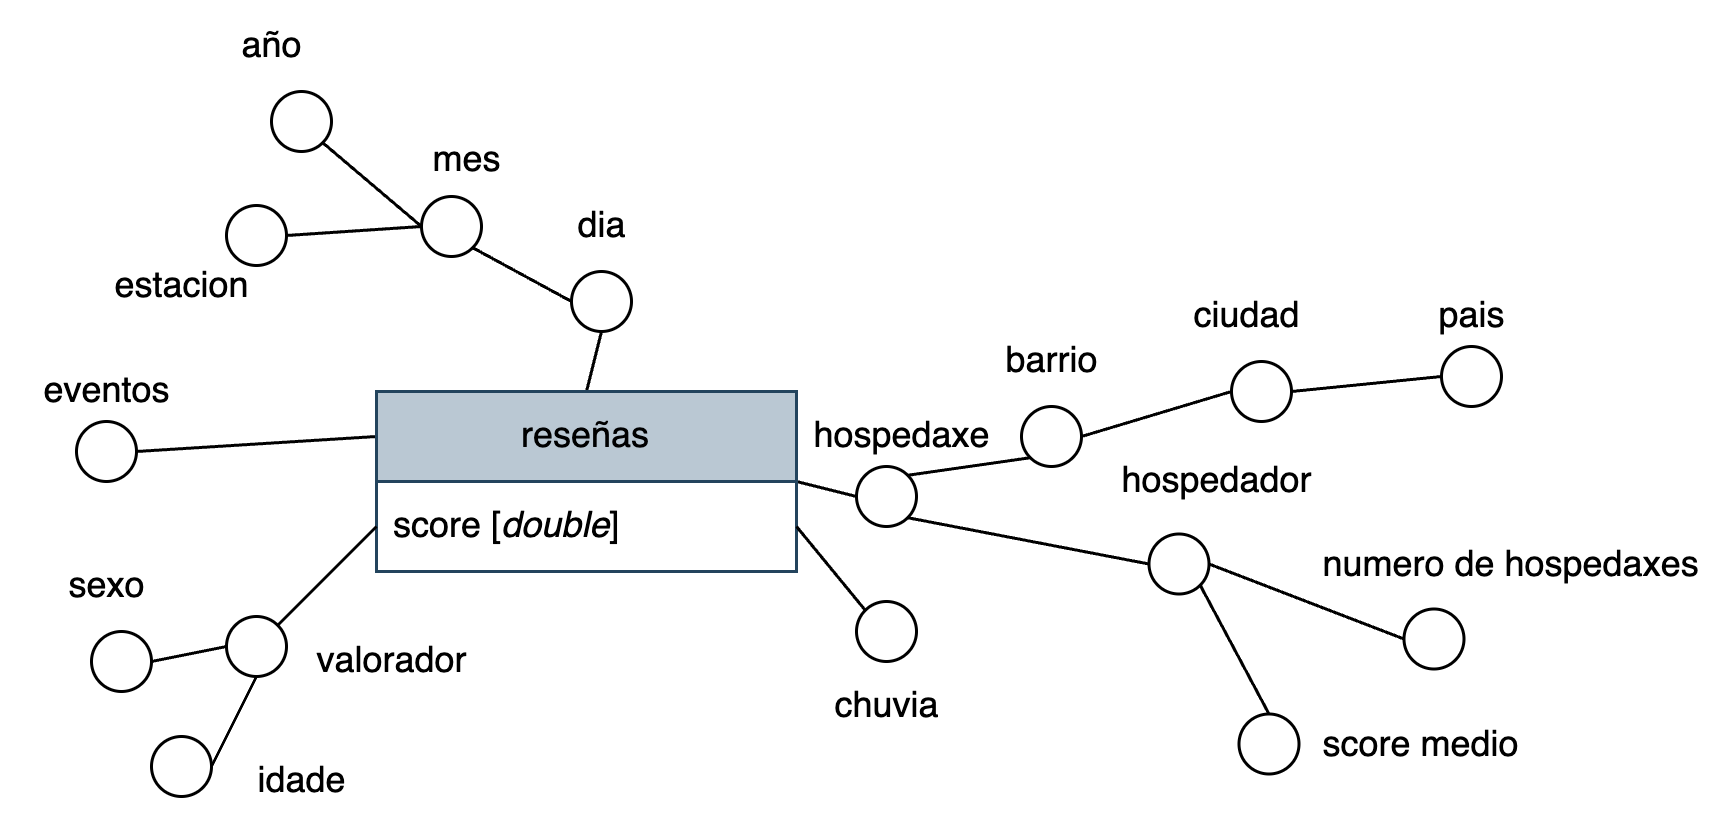

The diagram above was exported from draw.io. Its source (the exported page's mxGraphModel, read from the mxfile embedded in the PNG):
<mxGraphModel dx="928" dy="708" grid="1" gridSize="10" guides="1" tooltips="1" connect="1" arrows="1" fold="1" page="1" pageScale="1" pageWidth="827" pageHeight="1169" math="0" shadow="0">
  <root>
    <mxCell id="0" />
    <mxCell id="1" parent="0" />
    <mxCell id="Rinn80uGGnNhsnlKKktg-12" style="rounded=0;orthogonalLoop=1;jettySize=auto;html=1;exitX=1;exitY=0.5;exitDx=0;exitDy=0;entryX=0;entryY=0.5;entryDx=0;entryDy=0;endArrow=none;startFill=0;" edge="1" parent="1" source="Rinn80uGGnNhsnlKKktg-2" target="Rinn80uGGnNhsnlKKktg-11">
      <mxGeometry relative="1" as="geometry" />
    </mxCell>
    <mxCell id="Rinn80uGGnNhsnlKKktg-21" style="rounded=0;orthogonalLoop=1;jettySize=auto;html=1;exitX=0.5;exitY=0;exitDx=0;exitDy=0;entryX=0.5;entryY=1;entryDx=0;entryDy=0;endArrow=none;startFill=0;" edge="1" parent="1" source="Rinn80uGGnNhsnlKKktg-2" target="Rinn80uGGnNhsnlKKktg-19">
      <mxGeometry relative="1" as="geometry" />
    </mxCell>
    <mxCell id="Rinn80uGGnNhsnlKKktg-67" style="rounded=0;orthogonalLoop=1;jettySize=auto;html=1;exitX=0;exitY=0.25;exitDx=0;exitDy=0;endArrow=none;startFill=0;entryX=1;entryY=0.5;entryDx=0;entryDy=0;" edge="1" parent="1" source="Rinn80uGGnNhsnlKKktg-2" target="Rinn80uGGnNhsnlKKktg-68">
      <mxGeometry relative="1" as="geometry">
        <mxPoint x="220" y="370" as="targetPoint" />
      </mxGeometry>
    </mxCell>
    <mxCell id="Rinn80uGGnNhsnlKKktg-2" value="reseñas" style="swimlane;fontStyle=0;childLayout=stackLayout;horizontal=1;startSize=30;horizontalStack=0;resizeParent=1;resizeParentMax=0;resizeLast=0;collapsible=1;marginBottom=0;whiteSpace=wrap;html=1;fillColor=#bac8d3;strokeColor=#23445d;" vertex="1" parent="1">
      <mxGeometry x="320" y="340" width="140" height="60" as="geometry" />
    </mxCell>
    <mxCell id="Rinn80uGGnNhsnlKKktg-3" value="score [&lt;i&gt;double&lt;/i&gt;]" style="text;strokeColor=none;fillColor=none;align=left;verticalAlign=middle;spacingLeft=4;spacingRight=4;overflow=hidden;points=[[0,0.5],[1,0.5]];portConstraint=eastwest;rotatable=0;whiteSpace=wrap;html=1;" vertex="1" parent="Rinn80uGGnNhsnlKKktg-2">
      <mxGeometry y="30" width="140" height="30" as="geometry" />
    </mxCell>
    <mxCell id="Rinn80uGGnNhsnlKKktg-9" value="hospedaxe" style="text;html=1;align=center;verticalAlign=middle;resizable=0;points=[];autosize=1;strokeColor=none;fillColor=none;" vertex="1" parent="1">
      <mxGeometry x="455" y="340" width="80" height="30" as="geometry" />
    </mxCell>
    <mxCell id="Rinn80uGGnNhsnlKKktg-14" style="rounded=0;orthogonalLoop=1;jettySize=auto;html=1;exitX=1;exitY=1;exitDx=0;exitDy=0;entryX=0;entryY=0.5;entryDx=0;entryDy=0;endArrow=none;startFill=0;" edge="1" parent="1" source="Rinn80uGGnNhsnlKKktg-11" target="Rinn80uGGnNhsnlKKktg-13">
      <mxGeometry relative="1" as="geometry" />
    </mxCell>
    <mxCell id="Rinn80uGGnNhsnlKKktg-35" style="rounded=0;orthogonalLoop=1;jettySize=auto;html=1;exitX=1;exitY=0;exitDx=0;exitDy=0;endArrow=none;startFill=0;entryX=0;entryY=1;entryDx=0;entryDy=0;" edge="1" parent="1" source="Rinn80uGGnNhsnlKKktg-11" target="Rinn80uGGnNhsnlKKktg-43">
      <mxGeometry relative="1" as="geometry">
        <mxPoint x="650" y="340" as="targetPoint" />
      </mxGeometry>
    </mxCell>
    <mxCell id="Rinn80uGGnNhsnlKKktg-11" value="" style="ellipse;whiteSpace=wrap;html=1;" vertex="1" parent="1">
      <mxGeometry x="480" y="365" width="20" height="20" as="geometry" />
    </mxCell>
    <mxCell id="Rinn80uGGnNhsnlKKktg-65" style="rounded=0;orthogonalLoop=1;jettySize=auto;html=1;exitX=1;exitY=0.5;exitDx=0;exitDy=0;entryX=0;entryY=0.5;entryDx=0;entryDy=0;endArrow=none;startFill=0;" edge="1" parent="1" source="Rinn80uGGnNhsnlKKktg-13" target="Rinn80uGGnNhsnlKKktg-46">
      <mxGeometry relative="1" as="geometry" />
    </mxCell>
    <mxCell id="Rinn80uGGnNhsnlKKktg-79" style="rounded=0;orthogonalLoop=1;jettySize=auto;html=1;exitX=1;exitY=1;exitDx=0;exitDy=0;entryX=0.5;entryY=0;entryDx=0;entryDy=0;endArrow=none;startFill=0;" edge="1" parent="1" source="Rinn80uGGnNhsnlKKktg-13" target="Rinn80uGGnNhsnlKKktg-78">
      <mxGeometry relative="1" as="geometry" />
    </mxCell>
    <mxCell id="Rinn80uGGnNhsnlKKktg-13" value="" style="ellipse;whiteSpace=wrap;html=1;" vertex="1" parent="1">
      <mxGeometry x="577.5" y="387.5" width="20" height="20" as="geometry" />
    </mxCell>
    <mxCell id="Rinn80uGGnNhsnlKKktg-15" value="hospedador" style="text;html=1;align=center;verticalAlign=middle;resizable=0;points=[];autosize=1;strokeColor=none;fillColor=none;" vertex="1" parent="1">
      <mxGeometry x="555" y="355" width="90" height="30" as="geometry" />
    </mxCell>
    <mxCell id="Rinn80uGGnNhsnlKKktg-16" value="mes" style="text;html=1;align=center;verticalAlign=middle;resizable=0;points=[];autosize=1;strokeColor=none;fillColor=none;" vertex="1" parent="1">
      <mxGeometry x="325" y="248" width="50" height="30" as="geometry" />
    </mxCell>
    <mxCell id="Rinn80uGGnNhsnlKKktg-17" style="rounded=0;orthogonalLoop=1;jettySize=auto;html=1;exitX=1;exitY=1;exitDx=0;exitDy=0;entryX=0;entryY=0.5;entryDx=0;entryDy=0;endArrow=none;startFill=0;" edge="1" parent="1" source="Rinn80uGGnNhsnlKKktg-18" target="Rinn80uGGnNhsnlKKktg-19">
      <mxGeometry relative="1" as="geometry" />
    </mxCell>
    <mxCell id="Rinn80uGGnNhsnlKKktg-55" style="rounded=0;orthogonalLoop=1;jettySize=auto;html=1;exitX=0;exitY=0.5;exitDx=0;exitDy=0;entryX=1;entryY=0.5;entryDx=0;entryDy=0;endArrow=none;startFill=0;" edge="1" parent="1" source="Rinn80uGGnNhsnlKKktg-18" target="Rinn80uGGnNhsnlKKktg-54">
      <mxGeometry relative="1" as="geometry" />
    </mxCell>
    <mxCell id="Rinn80uGGnNhsnlKKktg-18" value="" style="ellipse;whiteSpace=wrap;html=1;" vertex="1" parent="1">
      <mxGeometry x="335" y="275" width="20" height="20" as="geometry" />
    </mxCell>
    <mxCell id="Rinn80uGGnNhsnlKKktg-19" value="" style="ellipse;whiteSpace=wrap;html=1;" vertex="1" parent="1">
      <mxGeometry x="385" y="300" width="20" height="20" as="geometry" />
    </mxCell>
    <mxCell id="Rinn80uGGnNhsnlKKktg-20" value="dia" style="text;html=1;align=center;verticalAlign=middle;resizable=0;points=[];autosize=1;strokeColor=none;fillColor=none;" vertex="1" parent="1">
      <mxGeometry x="375" y="270" width="40" height="30" as="geometry" />
    </mxCell>
    <mxCell id="Rinn80uGGnNhsnlKKktg-27" style="rounded=0;orthogonalLoop=1;jettySize=auto;html=1;exitX=1;exitY=1;exitDx=0;exitDy=0;entryX=0;entryY=0.5;entryDx=0;entryDy=0;endArrow=none;startFill=0;" edge="1" parent="1" source="Rinn80uGGnNhsnlKKktg-25" target="Rinn80uGGnNhsnlKKktg-18">
      <mxGeometry relative="1" as="geometry" />
    </mxCell>
    <mxCell id="Rinn80uGGnNhsnlKKktg-25" value="" style="ellipse;whiteSpace=wrap;html=1;" vertex="1" parent="1">
      <mxGeometry x="285" y="240" width="20" height="20" as="geometry" />
    </mxCell>
    <mxCell id="Rinn80uGGnNhsnlKKktg-28" value="año" style="text;html=1;align=center;verticalAlign=middle;resizable=0;points=[];autosize=1;strokeColor=none;fillColor=none;" vertex="1" parent="1">
      <mxGeometry x="265" y="210" width="40" height="30" as="geometry" />
    </mxCell>
    <mxCell id="Rinn80uGGnNhsnlKKktg-36" value="barrio" style="text;html=1;align=center;verticalAlign=middle;resizable=0;points=[];autosize=1;strokeColor=none;fillColor=none;" vertex="1" parent="1">
      <mxGeometry x="520" y="315" width="50" height="30" as="geometry" />
    </mxCell>
    <mxCell id="Rinn80uGGnNhsnlKKktg-41" value="" style="ellipse;whiteSpace=wrap;html=1;" vertex="1" parent="1">
      <mxGeometry x="480" y="410" width="20" height="20" as="geometry" />
    </mxCell>
    <mxCell id="Rinn80uGGnNhsnlKKktg-40" style="rounded=0;orthogonalLoop=1;jettySize=auto;html=1;exitX=1;exitY=0.5;exitDx=0;exitDy=0;endArrow=none;startFill=0;entryX=0;entryY=0;entryDx=0;entryDy=0;" edge="1" parent="1" source="Rinn80uGGnNhsnlKKktg-3" target="Rinn80uGGnNhsnlKKktg-41">
      <mxGeometry relative="1" as="geometry">
        <mxPoint x="510" y="490" as="targetPoint" />
      </mxGeometry>
    </mxCell>
    <mxCell id="Rinn80uGGnNhsnlKKktg-44" style="rounded=0;orthogonalLoop=1;jettySize=auto;html=1;exitX=1;exitY=0.5;exitDx=0;exitDy=0;entryX=0;entryY=0.5;entryDx=0;entryDy=0;endArrow=none;startFill=0;" edge="1" parent="1" source="Rinn80uGGnNhsnlKKktg-43" target="Rinn80uGGnNhsnlKKktg-48">
      <mxGeometry relative="1" as="geometry">
        <mxPoint x="694.9999999999998" y="325" as="targetPoint" />
      </mxGeometry>
    </mxCell>
    <mxCell id="Rinn80uGGnNhsnlKKktg-43" value="" style="ellipse;whiteSpace=wrap;html=1;" vertex="1" parent="1">
      <mxGeometry x="535" y="345" width="20" height="20" as="geometry" />
    </mxCell>
    <mxCell id="Rinn80uGGnNhsnlKKktg-46" value="" style="ellipse;whiteSpace=wrap;html=1;" vertex="1" parent="1">
      <mxGeometry x="662.5" y="412.5" width="20" height="20" as="geometry" />
    </mxCell>
    <mxCell id="Rinn80uGGnNhsnlKKktg-47" value="" style="ellipse;whiteSpace=wrap;html=1;" vertex="1" parent="1">
      <mxGeometry x="675" y="325" width="20" height="20" as="geometry" />
    </mxCell>
    <mxCell id="Rinn80uGGnNhsnlKKktg-52" style="rounded=0;orthogonalLoop=1;jettySize=auto;html=1;exitX=1;exitY=0.5;exitDx=0;exitDy=0;entryX=0;entryY=0.5;entryDx=0;entryDy=0;endArrow=none;startFill=0;" edge="1" parent="1" source="Rinn80uGGnNhsnlKKktg-48" target="Rinn80uGGnNhsnlKKktg-47">
      <mxGeometry relative="1" as="geometry" />
    </mxCell>
    <mxCell id="Rinn80uGGnNhsnlKKktg-48" value="" style="ellipse;whiteSpace=wrap;html=1;" vertex="1" parent="1">
      <mxGeometry x="605" y="330" width="20" height="20" as="geometry" />
    </mxCell>
    <mxCell id="Rinn80uGGnNhsnlKKktg-51" value="ciudad" style="text;html=1;align=center;verticalAlign=middle;resizable=0;points=[];autosize=1;strokeColor=none;fillColor=none;" vertex="1" parent="1">
      <mxGeometry x="580" y="300" width="60" height="30" as="geometry" />
    </mxCell>
    <mxCell id="Rinn80uGGnNhsnlKKktg-53" value="pais" style="text;html=1;align=center;verticalAlign=middle;resizable=0;points=[];autosize=1;strokeColor=none;fillColor=none;" vertex="1" parent="1">
      <mxGeometry x="660" y="300" width="50" height="30" as="geometry" />
    </mxCell>
    <mxCell id="Rinn80uGGnNhsnlKKktg-54" value="" style="ellipse;whiteSpace=wrap;html=1;" vertex="1" parent="1">
      <mxGeometry x="270" y="278" width="20" height="20" as="geometry" />
    </mxCell>
    <mxCell id="Rinn80uGGnNhsnlKKktg-56" value="estacion" style="text;html=1;align=center;verticalAlign=middle;resizable=0;points=[];autosize=1;strokeColor=none;fillColor=none;" vertex="1" parent="1">
      <mxGeometry x="220" y="290" width="70" height="30" as="geometry" />
    </mxCell>
    <mxCell id="Rinn80uGGnNhsnlKKktg-57" value="chuvia" style="text;html=1;align=center;verticalAlign=middle;resizable=0;points=[];autosize=1;strokeColor=none;fillColor=none;" vertex="1" parent="1">
      <mxGeometry x="460" y="430" width="60" height="30" as="geometry" />
    </mxCell>
    <mxCell id="Rinn80uGGnNhsnlKKktg-71" style="rounded=0;orthogonalLoop=1;jettySize=auto;html=1;exitX=0;exitY=0.5;exitDx=0;exitDy=0;entryX=1;entryY=0.5;entryDx=0;entryDy=0;endArrow=none;startFill=0;" edge="1" parent="1" source="Rinn80uGGnNhsnlKKktg-58" target="Rinn80uGGnNhsnlKKktg-74">
      <mxGeometry relative="1" as="geometry">
        <mxPoint x="220" y="520" as="targetPoint" />
      </mxGeometry>
    </mxCell>
    <mxCell id="Rinn80uGGnNhsnlKKktg-72" style="rounded=0;orthogonalLoop=1;jettySize=auto;html=1;exitX=0.5;exitY=1;exitDx=0;exitDy=0;entryX=1;entryY=0.5;entryDx=0;entryDy=0;endArrow=none;startFill=0;" edge="1" parent="1" source="Rinn80uGGnNhsnlKKktg-58" target="Rinn80uGGnNhsnlKKktg-73">
      <mxGeometry relative="1" as="geometry">
        <mxPoint x="320" y="530" as="targetPoint" />
      </mxGeometry>
    </mxCell>
    <mxCell id="Rinn80uGGnNhsnlKKktg-58" value="" style="ellipse;whiteSpace=wrap;html=1;" vertex="1" parent="1">
      <mxGeometry x="270" y="415" width="20" height="20" as="geometry" />
    </mxCell>
    <mxCell id="Rinn80uGGnNhsnlKKktg-59" style="rounded=0;orthogonalLoop=1;jettySize=auto;html=1;exitX=0;exitY=0.5;exitDx=0;exitDy=0;entryX=1;entryY=0;entryDx=0;entryDy=0;endArrow=none;startFill=0;" edge="1" parent="1" source="Rinn80uGGnNhsnlKKktg-3" target="Rinn80uGGnNhsnlKKktg-58">
      <mxGeometry relative="1" as="geometry" />
    </mxCell>
    <mxCell id="Rinn80uGGnNhsnlKKktg-61" value="valorador" style="text;html=1;align=center;verticalAlign=middle;resizable=0;points=[];autosize=1;strokeColor=none;fillColor=none;" vertex="1" parent="1">
      <mxGeometry x="290" y="415" width="70" height="30" as="geometry" />
    </mxCell>
    <mxCell id="Rinn80uGGnNhsnlKKktg-66" value="numero de hospedaxes" style="text;html=1;align=center;verticalAlign=middle;resizable=0;points=[];autosize=1;strokeColor=none;fillColor=none;" vertex="1" parent="1">
      <mxGeometry x="622.5" y="382.5" width="150" height="30" as="geometry" />
    </mxCell>
    <mxCell id="Rinn80uGGnNhsnlKKktg-68" value="" style="ellipse;whiteSpace=wrap;html=1;" vertex="1" parent="1">
      <mxGeometry x="220" y="350" width="20" height="20" as="geometry" />
    </mxCell>
    <mxCell id="Rinn80uGGnNhsnlKKktg-70" value="eventos" style="text;html=1;align=center;verticalAlign=middle;resizable=0;points=[];autosize=1;strokeColor=none;fillColor=none;" vertex="1" parent="1">
      <mxGeometry x="195" y="325" width="70" height="30" as="geometry" />
    </mxCell>
    <mxCell id="Rinn80uGGnNhsnlKKktg-73" value="" style="ellipse;whiteSpace=wrap;html=1;" vertex="1" parent="1">
      <mxGeometry x="245" y="455" width="20" height="20" as="geometry" />
    </mxCell>
    <mxCell id="Rinn80uGGnNhsnlKKktg-74" value="" style="ellipse;whiteSpace=wrap;html=1;" vertex="1" parent="1">
      <mxGeometry x="225" y="420" width="20" height="20" as="geometry" />
    </mxCell>
    <mxCell id="Rinn80uGGnNhsnlKKktg-76" value="sexo" style="text;html=1;align=center;verticalAlign=middle;resizable=0;points=[];autosize=1;strokeColor=none;fillColor=none;" vertex="1" parent="1">
      <mxGeometry x="205" y="390" width="50" height="30" as="geometry" />
    </mxCell>
    <mxCell id="Rinn80uGGnNhsnlKKktg-77" value="idade" style="text;html=1;align=center;verticalAlign=middle;resizable=0;points=[];autosize=1;strokeColor=none;fillColor=none;" vertex="1" parent="1">
      <mxGeometry x="270" y="455" width="50" height="30" as="geometry" />
    </mxCell>
    <mxCell id="Rinn80uGGnNhsnlKKktg-78" value="" style="ellipse;whiteSpace=wrap;html=1;" vertex="1" parent="1">
      <mxGeometry x="607.5" y="447.5" width="20" height="20" as="geometry" />
    </mxCell>
    <mxCell id="Rinn80uGGnNhsnlKKktg-81" value="score medio" style="text;html=1;align=center;verticalAlign=middle;resizable=0;points=[];autosize=1;strokeColor=none;fillColor=none;" vertex="1" parent="1">
      <mxGeometry x="622.5" y="442.5" width="90" height="30" as="geometry" />
    </mxCell>
  </root>
</mxGraphModel>